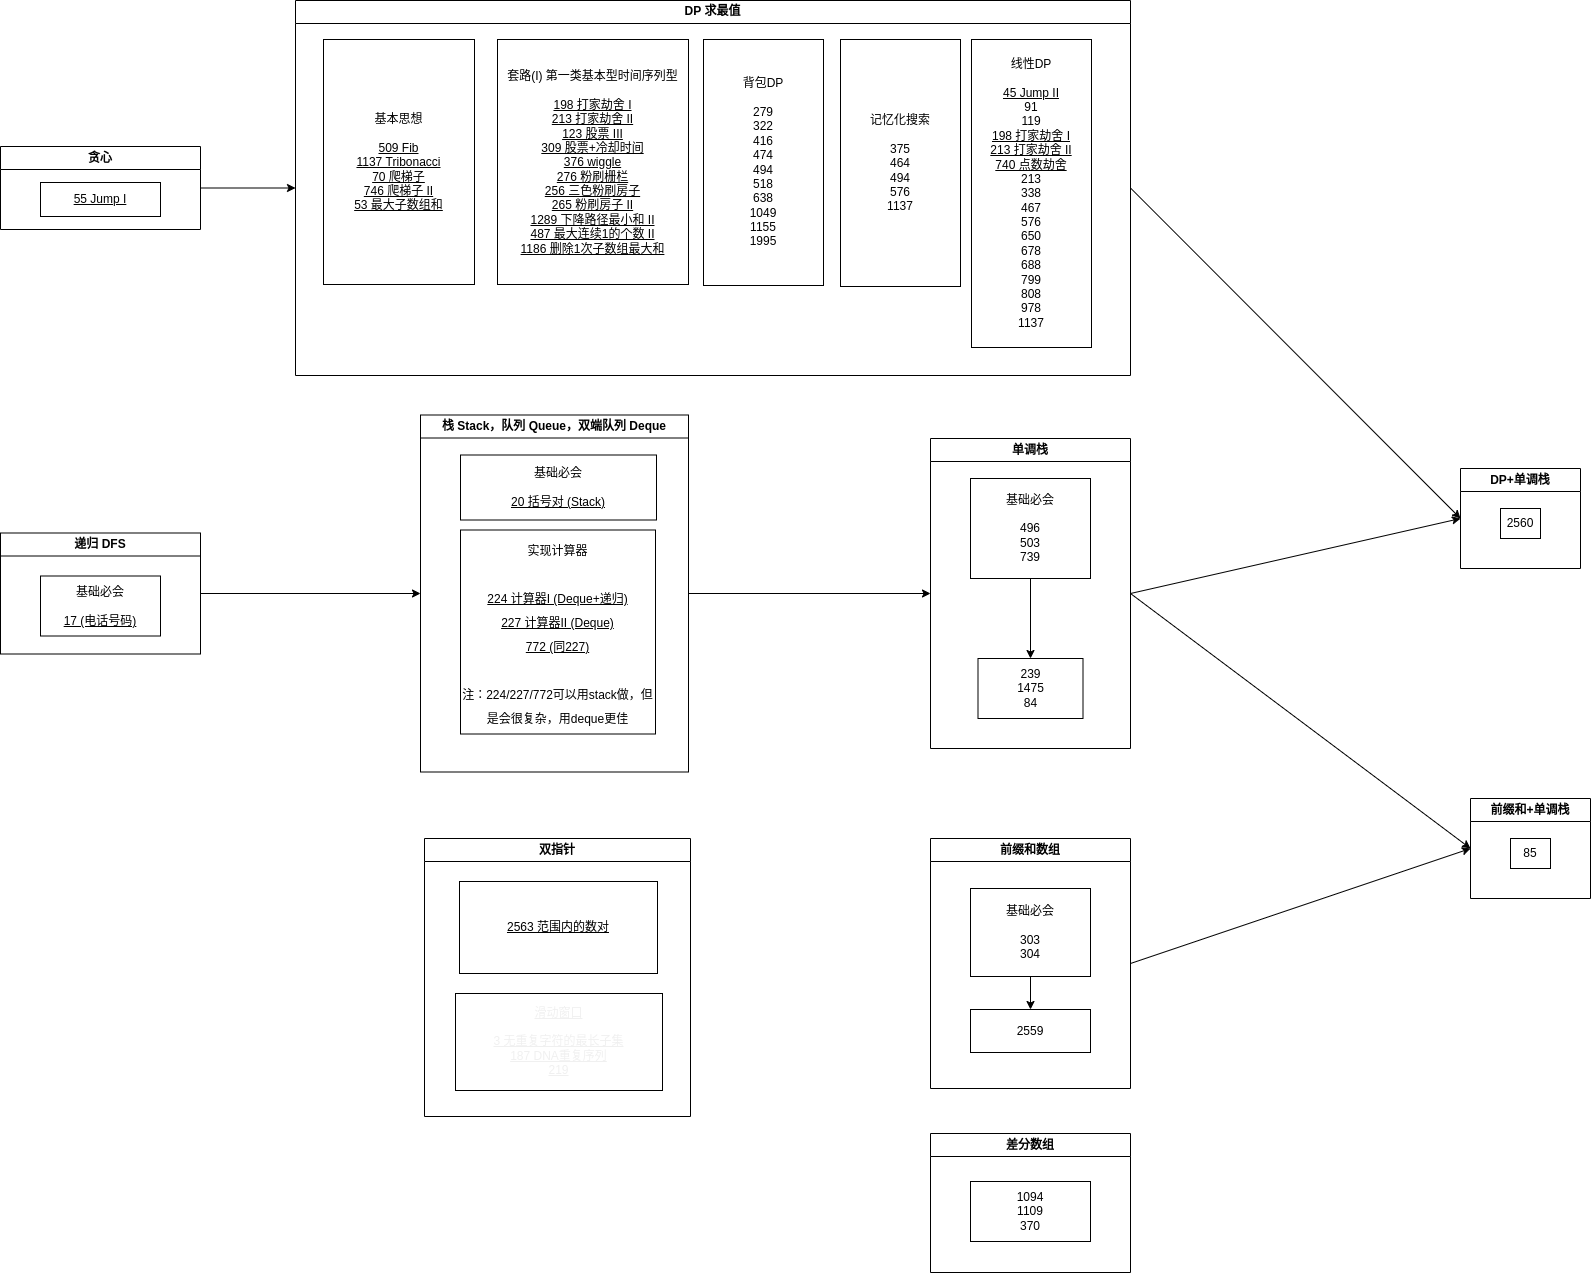

The diagram above was exported from draw.io. Its source (the exported page's mxGraphModel, read from the mxfile embedded in the PNG):
<mxGraphModel dx="3497" dy="767" grid="0" gridSize="10" guides="1" tooltips="1" connect="1" arrows="1" fold="1" page="1" pageScale="1" pageWidth="1200" pageHeight="1600" background="none" math="0" shadow="1">
  <root>
    <mxCell id="0" />
    <mxCell id="1" parent="0" />
    <mxCell id="21" style="edgeStyle=none;html=1;entryX=0;entryY=0.5;entryDx=0;entryDy=0;exitX=1;exitY=0.5;exitDx=0;exitDy=0;rounded=0;" parent="1" source="3" target="6" edge="1">
      <mxGeometry relative="1" as="geometry" />
    </mxCell>
    <mxCell id="3" value="前缀和数组" style="swimlane;whiteSpace=wrap;html=1;rounded=0;" parent="1" vertex="1">
      <mxGeometry x="-90" y="1019" width="200" height="250" as="geometry" />
    </mxCell>
    <mxCell id="34" style="edgeStyle=none;html=1;exitX=0.5;exitY=1;exitDx=0;exitDy=0;entryX=0.5;entryY=0;entryDx=0;entryDy=0;rounded=0;" parent="3" source="19" target="33" edge="1">
      <mxGeometry relative="1" as="geometry" />
    </mxCell>
    <mxCell id="19" value="基础必会&lt;br&gt;&lt;br&gt;303&lt;br&gt;304" style="whiteSpace=wrap;html=1;rounded=0;" parent="3" vertex="1">
      <mxGeometry x="40" y="50" width="120" height="88" as="geometry" />
    </mxCell>
    <mxCell id="33" value="2559" style="whiteSpace=wrap;html=1;rounded=0;" parent="3" vertex="1">
      <mxGeometry x="40" y="171" width="120" height="43" as="geometry" />
    </mxCell>
    <mxCell id="5" value="单调栈" style="swimlane;whiteSpace=wrap;html=1;rounded=0;" parent="1" vertex="1">
      <mxGeometry x="-90" y="619" width="200" height="310" as="geometry" />
    </mxCell>
    <UserObject label="239&lt;br&gt;1475&lt;br&gt;84" id="17">
      <mxCell style="whiteSpace=wrap;html=1;rounded=0;" parent="5" vertex="1">
        <mxGeometry x="47.5" y="220" width="105" height="60" as="geometry" />
      </mxCell>
    </UserObject>
    <mxCell id="24" style="edgeStyle=none;html=1;exitX=0.5;exitY=1;exitDx=0;exitDy=0;entryX=0.5;entryY=0;entryDx=0;entryDy=0;rounded=0;" parent="5" source="22" target="17" edge="1">
      <mxGeometry relative="1" as="geometry" />
    </mxCell>
    <mxCell id="22" value="基础必会&lt;br&gt;&lt;br&gt;496&lt;br&gt;503&lt;br&gt;739" style="whiteSpace=wrap;html=1;rounded=0;" parent="5" vertex="1">
      <mxGeometry x="40" y="40" width="120" height="100" as="geometry" />
    </mxCell>
    <mxCell id="6" value="前缀和+单调栈" style="swimlane;whiteSpace=wrap;html=1;rounded=0;" parent="1" vertex="1">
      <mxGeometry x="450" y="979" width="120" height="100" as="geometry" />
    </mxCell>
    <mxCell id="18" value="85" style="whiteSpace=wrap;html=1;rounded=0;" parent="6" vertex="1">
      <mxGeometry x="40" y="40" width="40" height="30" as="geometry" />
    </mxCell>
    <mxCell id="9" value="" style="endArrow=classic;html=1;exitX=1;exitY=0.5;exitDx=0;exitDy=0;entryX=0;entryY=0.5;entryDx=0;entryDy=0;rounded=0;" parent="1" source="5" target="6" edge="1">
      <mxGeometry width="50" height="50" relative="1" as="geometry">
        <mxPoint x="-80" y="779" as="sourcePoint" />
        <mxPoint x="-30" y="729" as="targetPoint" />
      </mxGeometry>
    </mxCell>
    <mxCell id="25" value="DP+单调栈" style="swimlane;whiteSpace=wrap;html=1;startSize=23;rounded=0;" parent="1" vertex="1">
      <mxGeometry x="440" y="649" width="120" height="100" as="geometry" />
    </mxCell>
    <mxCell id="26" value="2560" style="whiteSpace=wrap;html=1;rounded=0;" parent="25" vertex="1">
      <mxGeometry x="40" y="40" width="40" height="30" as="geometry" />
    </mxCell>
    <mxCell id="28" value="" style="endArrow=classic;html=1;exitX=1;exitY=0.5;exitDx=0;exitDy=0;entryX=0;entryY=0.5;entryDx=0;entryDy=0;rounded=0;" parent="1" source="5" target="25" edge="1">
      <mxGeometry width="50" height="50" relative="1" as="geometry">
        <mxPoint x="180" y="724" as="sourcePoint" />
        <mxPoint x="520" y="979" as="targetPoint" />
      </mxGeometry>
    </mxCell>
    <mxCell id="31" style="edgeStyle=none;html=1;exitX=1;exitY=0.5;exitDx=0;exitDy=0;entryX=0;entryY=0.5;entryDx=0;entryDy=0;rounded=0;" parent="1" source="30" target="25" edge="1">
      <mxGeometry relative="1" as="geometry" />
    </mxCell>
    <mxCell id="30" value="DP 求最值" style="swimlane;whiteSpace=wrap;html=1;rounded=0;container=0;" parent="1" vertex="1">
      <mxGeometry x="-725" y="181" width="835" height="375" as="geometry">
        <mxRectangle x="-90" y="379" width="52" height="26" as="alternateBounds" />
      </mxGeometry>
    </mxCell>
    <mxCell id="37" style="edgeStyle=none;html=1;exitX=1;exitY=0.5;exitDx=0;exitDy=0;entryX=0;entryY=0.5;entryDx=0;entryDy=0;rounded=0;" parent="1" source="35" target="5" edge="1">
      <mxGeometry relative="1" as="geometry" />
    </mxCell>
    <mxCell id="35" value="栈 Stack，队列 Queue，双端队列 Deque" style="swimlane;whiteSpace=wrap;html=1;rounded=0;" parent="1" vertex="1">
      <mxGeometry x="-600" y="595.5" width="268" height="357" as="geometry" />
    </mxCell>
    <mxCell id="36" value="基础必会&lt;br&gt;&lt;br&gt;&lt;u&gt;20 括号对 (Stack)&lt;/u&gt;" style="whiteSpace=wrap;html=1;rounded=0;" parent="35" vertex="1">
      <mxGeometry x="40" y="40" width="196" height="65" as="geometry" />
    </mxCell>
    <mxCell id="39" value="&lt;font style=&quot;font-size: 12px;&quot;&gt;&lt;font face=&quot;Helvetica&quot;&gt;实现计算器&lt;br&gt;&lt;br&gt;&lt;u&gt;224 计算器I (Deque+递归)&lt;br&gt;227 计算器II (Deque)&lt;br&gt;772 (同227)&lt;/u&gt;&lt;br&gt;&lt;br&gt;注：224/227/772可以用stack做，但是会很复杂，用deque更佳&lt;/font&gt;&lt;br&gt;&lt;/font&gt;" style="whiteSpace=wrap;html=1;hachureGap=4;fontFamily=Architects Daughter;fontSource=https%3A%2F%2Ffonts.googleapis.com%2Fcss%3Ffamily%3DArchitects%2BDaughter;fontSize=20;" parent="35" vertex="1">
      <mxGeometry x="40" y="115" width="195" height="204" as="geometry" />
    </mxCell>
    <mxCell id="41" style="edgeStyle=none;html=1;exitX=1;exitY=0.5;exitDx=0;exitDy=0;entryX=0;entryY=0.5;entryDx=0;entryDy=0;fontFamily=Helvetica;" parent="1" source="40" target="35" edge="1">
      <mxGeometry relative="1" as="geometry" />
    </mxCell>
    <mxCell id="40" value="递归 DFS" style="swimlane;whiteSpace=wrap;html=1;fontFamily=Helvetica;" parent="1" vertex="1">
      <mxGeometry x="-1020" y="713.5" width="200" height="121" as="geometry" />
    </mxCell>
    <mxCell id="44" value="基础必会&lt;br&gt;&lt;br&gt;&lt;u&gt;17 (电话号码)&lt;/u&gt;" style="whiteSpace=wrap;html=1;fontFamily=Helvetica;" parent="40" vertex="1">
      <mxGeometry x="40" y="43" width="120" height="60" as="geometry" />
    </mxCell>
    <mxCell id="45" value="差分数组" style="swimlane;whiteSpace=wrap;html=1;" parent="1" vertex="1">
      <mxGeometry x="-90" y="1314" width="200" height="139" as="geometry" />
    </mxCell>
    <mxCell id="46" value="1094&lt;br&gt;1109&lt;br&gt;370" style="whiteSpace=wrap;html=1;" parent="45" vertex="1">
      <mxGeometry x="40" y="48" width="120" height="60" as="geometry" />
    </mxCell>
    <mxCell id="47" value="线性DP&lt;br&gt;&lt;br&gt;&lt;u&gt;45 Jump II&lt;br&gt;&lt;/u&gt;91&lt;br&gt;119&lt;br&gt;&lt;u&gt;198 打家劫舍 I&lt;br&gt;213 打家劫舍 II&lt;br&gt;&lt;/u&gt;&lt;u&gt;740 点数劫舍&lt;/u&gt;&lt;br&gt;213&lt;br&gt;338&lt;br&gt;467&lt;br&gt;576&lt;br&gt;650&lt;br&gt;678&lt;br&gt;688&lt;br&gt;799&lt;br&gt;808&lt;br&gt;978&lt;br&gt;1137" style="whiteSpace=wrap;html=1;container=0;" parent="1" vertex="1">
      <mxGeometry x="-49" y="220" width="120" height="308" as="geometry" />
    </mxCell>
    <mxCell id="55" style="edgeStyle=none;html=1;exitX=1;exitY=0.5;exitDx=0;exitDy=0;entryX=0;entryY=0.5;entryDx=0;entryDy=0;" parent="1" source="52" target="30" edge="1">
      <mxGeometry relative="1" as="geometry" />
    </mxCell>
    <mxCell id="52" value="贪心" style="swimlane;whiteSpace=wrap;html=1;" parent="1" vertex="1">
      <mxGeometry x="-1020" y="327" width="200" height="83" as="geometry" />
    </mxCell>
    <mxCell id="53" value="&lt;u&gt;55 Jump I&lt;/u&gt;" style="whiteSpace=wrap;html=1;" parent="52" vertex="1">
      <mxGeometry x="40" y="36" width="120" height="34" as="geometry" />
    </mxCell>
    <mxCell id="48" value="背包DP&lt;br&gt;&lt;br&gt;279&lt;br&gt;322&lt;br&gt;416&lt;br&gt;474&lt;br&gt;494&lt;br&gt;518&lt;br&gt;638&lt;br&gt;1049&lt;br&gt;1155&lt;br&gt;1995" style="whiteSpace=wrap;html=1;container=0;" parent="1" vertex="1">
      <mxGeometry x="-317" y="220" width="120" height="246" as="geometry" />
    </mxCell>
    <mxCell id="50" value="记忆化搜索&lt;br&gt;&lt;br&gt;375&lt;br&gt;464&lt;br&gt;494&lt;br&gt;576&lt;br&gt;1137" style="whiteSpace=wrap;html=1;container=0;" parent="1" vertex="1">
      <mxGeometry x="-180" y="220" width="120" height="247" as="geometry" />
    </mxCell>
    <mxCell id="56" value="基本思想&lt;br&gt;&lt;br&gt;&lt;u&gt;509 Fib&lt;br&gt;1137 Tribonacci&lt;br&gt;70 爬梯子&lt;br&gt;746 爬梯子 II&lt;br&gt;53 最大子数组和&lt;br&gt;&lt;/u&gt;" style="whiteSpace=wrap;html=1;container=0;" parent="1" vertex="1">
      <mxGeometry x="-697" y="220" width="151" height="245" as="geometry" />
    </mxCell>
    <mxCell id="59" value="套路(I) 第一类基本型时间序列型&lt;br&gt;&lt;br&gt;&lt;u&gt;198 打家劫舍 I&lt;/u&gt;&lt;br&gt;&lt;u&gt;213 打家劫舍 II&lt;/u&gt;&lt;br&gt;&lt;u&gt;123 股票 III&lt;br&gt;309 股票+冷却时间&lt;br&gt;376 wiggle&lt;br&gt;276 粉刷栅栏&lt;br&gt;256 三色粉刷房子&lt;br&gt;265 粉刷房子 II&lt;br&gt;1289 下降路径最小和 II&lt;br&gt;487 最大连续1的个数 II&lt;br&gt;1186 删除1次子数组最大和&lt;br&gt;&lt;/u&gt;" style="whiteSpace=wrap;html=1;container=0;" parent="1" vertex="1">
      <mxGeometry x="-523" y="220" width="191" height="245" as="geometry" />
    </mxCell>
    <mxCell id="57" value="双指针" style="swimlane;whiteSpace=wrap;html=1;container=0;" parent="1" vertex="1">
      <mxGeometry x="-596" y="1019" width="266" height="278" as="geometry" />
    </mxCell>
    <mxCell id="58" value="&lt;u&gt;2563 范围内的数对&lt;br&gt;&lt;/u&gt;" style="whiteSpace=wrap;html=1;container=0;" parent="57" vertex="1">
      <mxGeometry x="35" y="43" width="198" height="92" as="geometry" />
    </mxCell>
    <mxCell id="70" value="&lt;u&gt;滑动窗口&lt;br&gt;&lt;br&gt;3 无重复字符的最长子集&lt;br&gt;187 DNA重复序列&lt;br&gt;219&lt;/u&gt;" style="whiteSpace=wrap;html=1;fontFamily=Helvetica;fontSize=12;fontColor=#F0F0F0;" vertex="1" parent="57">
      <mxGeometry x="31" y="155" width="207" height="97" as="geometry" />
    </mxCell>
  </root>
</mxGraphModel>